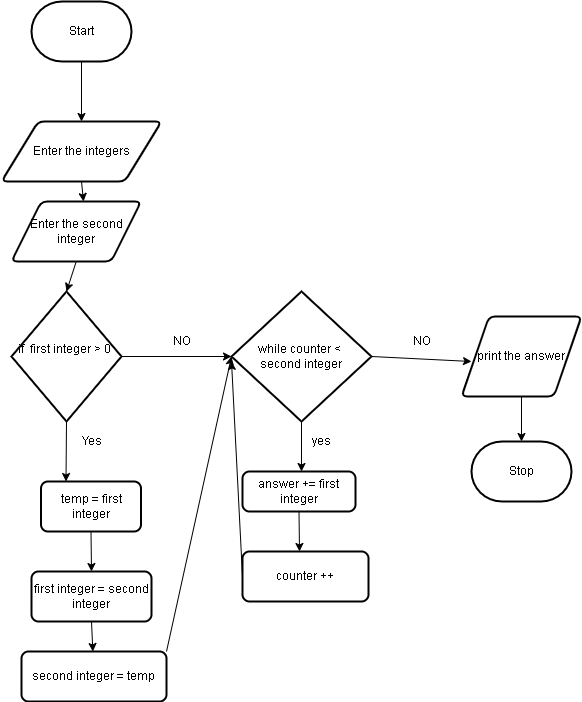

The diagram above was exported from draw.io. Its source (the exported page's mxGraphModel, read from the mxfile embedded in the PNG):
<mxGraphModel dx="1074" dy="749" grid="1" gridSize="10" guides="1" tooltips="1" connect="1" arrows="1" fold="1" page="1" pageScale="1" pageWidth="827" pageHeight="1169" math="0" shadow="0">
  <root>
    <mxCell id="0" />
    <mxCell id="1" parent="0" />
    <mxCell id="3" style="edgeStyle=none;html=1;exitX=0.5;exitY=1;exitDx=0;exitDy=0;exitPerimeter=0;" parent="1" source="2" target="4" edge="1">
      <mxGeometry relative="1" as="geometry">
        <mxPoint x="140" y="140" as="targetPoint" />
      </mxGeometry>
    </mxCell>
    <mxCell id="2" value="Start" style="strokeWidth=2;html=1;shape=mxgraph.flowchart.terminator;whiteSpace=wrap;" parent="1" vertex="1">
      <mxGeometry x="90" y="40" width="100" height="60" as="geometry" />
    </mxCell>
    <mxCell id="21" style="edgeStyle=none;html=1;exitX=0.5;exitY=1;exitDx=0;exitDy=0;entryX=0.556;entryY=0;entryDx=0;entryDy=0;entryPerimeter=0;" parent="1" source="4" target="20" edge="1">
      <mxGeometry relative="1" as="geometry" />
    </mxCell>
    <mxCell id="4" value="Enter the integers" style="shape=parallelogram;html=1;strokeWidth=2;perimeter=parallelogramPerimeter;whiteSpace=wrap;rounded=1;arcSize=12;size=0.23;" parent="1" vertex="1">
      <mxGeometry x="60" y="160" width="160" height="60" as="geometry" />
    </mxCell>
    <mxCell id="23" style="edgeStyle=none;html=1;exitX=0.5;exitY=1;exitDx=0;exitDy=0;exitPerimeter=0;entryX=0.25;entryY=0;entryDx=0;entryDy=0;" parent="1" source="6" target="28" edge="1">
      <mxGeometry relative="1" as="geometry">
        <mxPoint x="122.5" y="510" as="targetPoint" />
      </mxGeometry>
    </mxCell>
    <mxCell id="25" style="edgeStyle=none;html=1;exitX=1;exitY=0.5;exitDx=0;exitDy=0;exitPerimeter=0;entryX=0;entryY=0.5;entryDx=0;entryDy=0;entryPerimeter=0;" parent="1" source="6" target="12" edge="1">
      <mxGeometry relative="1" as="geometry" />
    </mxCell>
    <mxCell id="6" value="if&amp;nbsp; first integer &amp;gt; 0&amp;nbsp;&lt;br&gt;&amp;nbsp;&lt;br&gt;" style="strokeWidth=2;html=1;shape=mxgraph.flowchart.decision;whiteSpace=wrap;" parent="1" vertex="1">
      <mxGeometry x="70" y="330" width="110" height="130" as="geometry" />
    </mxCell>
    <mxCell id="8" value="Yes" style="text;html=1;align=center;verticalAlign=middle;resizable=0;points=[];autosize=1;strokeColor=none;fillColor=none;" parent="1" vertex="1">
      <mxGeometry x="130" y="470" width="40" height="20" as="geometry" />
    </mxCell>
    <mxCell id="11" value="NO" style="text;html=1;align=center;verticalAlign=middle;resizable=0;points=[];autosize=1;strokeColor=none;fillColor=none;" parent="1" vertex="1">
      <mxGeometry x="225" y="370" width="30" height="20" as="geometry" />
    </mxCell>
    <mxCell id="39" style="edgeStyle=none;html=1;exitX=0.5;exitY=1;exitDx=0;exitDy=0;exitPerimeter=0;" edge="1" parent="1" source="12">
      <mxGeometry relative="1" as="geometry">
        <mxPoint x="360" y="510" as="targetPoint" />
      </mxGeometry>
    </mxCell>
    <mxCell id="45" style="edgeStyle=none;html=1;exitX=1;exitY=0.5;exitDx=0;exitDy=0;exitPerimeter=0;" edge="1" parent="1" source="12">
      <mxGeometry relative="1" as="geometry">
        <mxPoint x="530" y="400" as="targetPoint" />
      </mxGeometry>
    </mxCell>
    <mxCell id="12" value="while counter &amp;lt;&amp;nbsp;&lt;br&gt;second integer" style="strokeWidth=2;html=1;shape=mxgraph.flowchart.decision;whiteSpace=wrap;" parent="1" vertex="1">
      <mxGeometry x="290" y="330" width="140" height="130" as="geometry" />
    </mxCell>
    <mxCell id="22" style="edgeStyle=none;html=1;exitX=0.5;exitY=1;exitDx=0;exitDy=0;entryX=0.5;entryY=0;entryDx=0;entryDy=0;entryPerimeter=0;" parent="1" source="20" target="6" edge="1">
      <mxGeometry relative="1" as="geometry" />
    </mxCell>
    <mxCell id="20" value="Enter the second&lt;br&gt;integer" style="shape=parallelogram;html=1;strokeWidth=2;perimeter=parallelogramPerimeter;whiteSpace=wrap;rounded=1;arcSize=12;size=0.23;" parent="1" vertex="1">
      <mxGeometry x="70" y="240" width="129.5" height="60" as="geometry" />
    </mxCell>
    <mxCell id="29" style="edgeStyle=none;html=1;exitX=0.5;exitY=1;exitDx=0;exitDy=0;" edge="1" parent="1" source="28">
      <mxGeometry relative="1" as="geometry">
        <mxPoint x="150" y="610" as="targetPoint" />
      </mxGeometry>
    </mxCell>
    <mxCell id="28" value="temp = first integer" style="rounded=1;whiteSpace=wrap;html=1;absoluteArcSize=1;arcSize=14;strokeWidth=2;" vertex="1" parent="1">
      <mxGeometry x="99.5" y="520" width="100" height="50" as="geometry" />
    </mxCell>
    <mxCell id="31" style="edgeStyle=none;html=1;exitX=0.5;exitY=1;exitDx=0;exitDy=0;" edge="1" parent="1" source="30" target="32">
      <mxGeometry relative="1" as="geometry">
        <mxPoint x="150" y="700" as="targetPoint" />
      </mxGeometry>
    </mxCell>
    <mxCell id="30" value="first integer = second integer" style="rounded=1;whiteSpace=wrap;html=1;absoluteArcSize=1;arcSize=14;strokeWidth=2;" vertex="1" parent="1">
      <mxGeometry x="90" y="610" width="120" height="50" as="geometry" />
    </mxCell>
    <mxCell id="38" style="edgeStyle=none;html=1;exitX=1;exitY=0;exitDx=0;exitDy=0;entryX=0;entryY=0.5;entryDx=0;entryDy=0;entryPerimeter=0;" edge="1" parent="1" source="32" target="12">
      <mxGeometry relative="1" as="geometry" />
    </mxCell>
    <mxCell id="32" value="second integer = temp" style="rounded=1;whiteSpace=wrap;html=1;absoluteArcSize=1;arcSize=14;strokeWidth=2;" vertex="1" parent="1">
      <mxGeometry x="80" y="690" width="145" height="50" as="geometry" />
    </mxCell>
    <mxCell id="40" value="yes&lt;br&gt;" style="text;html=1;align=center;verticalAlign=middle;resizable=0;points=[];autosize=1;strokeColor=none;fillColor=none;" vertex="1" parent="1">
      <mxGeometry x="365" y="470" width="30" height="20" as="geometry" />
    </mxCell>
    <mxCell id="42" style="edgeStyle=none;html=1;exitX=0.5;exitY=1;exitDx=0;exitDy=0;" edge="1" parent="1" source="41">
      <mxGeometry relative="1" as="geometry">
        <mxPoint x="358" y="590" as="targetPoint" />
      </mxGeometry>
    </mxCell>
    <mxCell id="41" value="answer += first integer" style="rounded=1;whiteSpace=wrap;html=1;absoluteArcSize=1;arcSize=14;strokeWidth=2;" vertex="1" parent="1">
      <mxGeometry x="301" y="510" width="113" height="40" as="geometry" />
    </mxCell>
    <mxCell id="44" style="edgeStyle=none;html=1;exitX=0;exitY=0.5;exitDx=0;exitDy=0;" edge="1" parent="1" source="43">
      <mxGeometry relative="1" as="geometry">
        <mxPoint x="290" y="400" as="targetPoint" />
      </mxGeometry>
    </mxCell>
    <mxCell id="43" value="counter ++" style="rounded=1;whiteSpace=wrap;html=1;absoluteArcSize=1;arcSize=14;strokeWidth=2;" vertex="1" parent="1">
      <mxGeometry x="301" y="590" width="126" height="50" as="geometry" />
    </mxCell>
    <mxCell id="46" value="NO" style="text;html=1;align=center;verticalAlign=middle;resizable=0;points=[];autosize=1;strokeColor=none;fillColor=none;" vertex="1" parent="1">
      <mxGeometry x="465" y="370" width="30" height="20" as="geometry" />
    </mxCell>
    <mxCell id="48" style="edgeStyle=none;html=1;exitX=0.5;exitY=1;exitDx=0;exitDy=0;" edge="1" parent="1" source="47" target="49">
      <mxGeometry relative="1" as="geometry">
        <mxPoint x="580" y="510" as="targetPoint" />
      </mxGeometry>
    </mxCell>
    <mxCell id="47" value="print the answer" style="shape=parallelogram;html=1;strokeWidth=2;perimeter=parallelogramPerimeter;whiteSpace=wrap;rounded=1;arcSize=12;size=0.23;" vertex="1" parent="1">
      <mxGeometry x="520" y="355" width="120" height="80" as="geometry" />
    </mxCell>
    <mxCell id="49" value="Stop" style="strokeWidth=2;html=1;shape=mxgraph.flowchart.terminator;whiteSpace=wrap;" vertex="1" parent="1">
      <mxGeometry x="530" y="480" width="100" height="60" as="geometry" />
    </mxCell>
  </root>
</mxGraphModel>